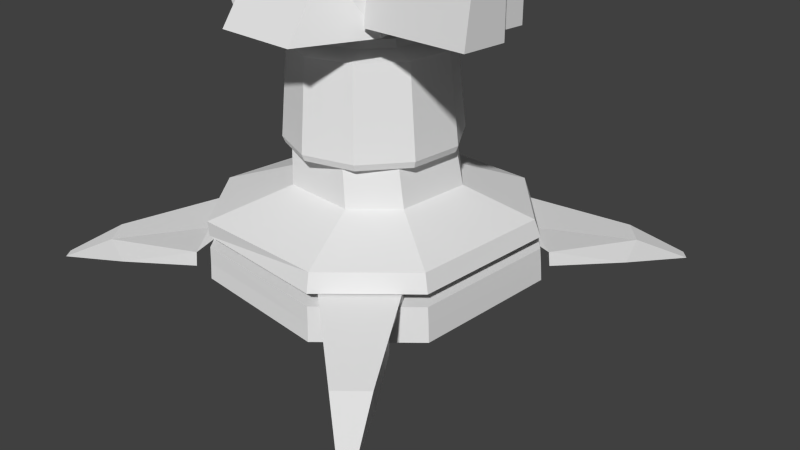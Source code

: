# Source: FlameThrowerTower2.blend  (saved by Blender 2.72.0; exported with 4.5.12 LTS)
import bpy
from mathutils import Matrix  # noqa: F401  (used for matrix-valued properties, if any)

bpy.ops.wm.read_factory_settings(use_empty=True)
scene = bpy.context.scene
scene.name = 'Scene'

# ---- collections
col_collection_1 = bpy.data.collections.new('Collection 1'); scene.collection.children.link(col_collection_1)

# ---- materials (node trees are filled in below, after node groups)
mat_lambert3 = bpy.data.materials.new('lambert3')
mat_lambert3.alpha_threshold = 0.0
mat_lambert3.use_transparent_shadow = False
mat_lambert3.roughness = 0.5
mat_lambert3.line_color = (0.0, 0.0, 0.0, 1.0)

# ---- material node trees

# ---- world
world_world = bpy.data.worlds.new('World'); scene.world = world_world
world_world.color = (0.05088, 0.05088, 0.05088)
world_world.use_sun_shadow = False
world_world.sun_shadow_jitter_overblur = 0.0
world_world.cycles.sampling_method = 'MANUAL'
world_world.cycles.sample_map_resolution = 256

# ---- cameras
cam_camera = bpy.data.cameras.new('Camera')
cam_camera.clip_end = 100.0
cam_camera.lens = 35.0
cam_camera.sensor_width = 32.0
cam_camera.sensor_height = 18.0
cam_camera.ortho_scale = 7.314
cam_camera.dof.focus_distance = 0.0
cam_camera.dof.aperture_fstop = 128.0

# ---- meshes
me_bottom = bpy.data.meshes.new('bottom')
me_bottom.from_pydata([(0.9823, 1.766, 0.8305), (-0.8525, 1.837, 0.6125), (-0.817, 1.766, 0.8305), (1.019, 1.837, 0.6125), (-1.753, 0.9358, 0.6125), (-1.683, 0.8997, 0.8305), (-1.753, -0.9358, 0.6125), (-1.767, -0.9288, 0.8106), (-0.8461, -1.849, 0.8106), (-0.8525, -1.837, 0.6125), (0.9823, -1.766, 0.8305), (1.019, -1.837, 0.6125), (1.848, -0.8997, 0.8305), (1.92, -0.9358, 0.6125), (1.848, 0.8997, 0.8305), (1.92, 0.9358, 0.6172), (0.5916, -0.9183, 1.147), (1.056, -0.4544, 1.147), (-0.3723, -0.9183, 1.147), (-0.8363, -0.4544, 1.147), (-0.8363, 0.5096, 1.147), (-0.3723, 0.9736, 1.147), (0.5916, 0.9736, 1.147), (1.056, 0.5096, 1.147), (0.5359, 0.8898, 1.7), (-0.3709, 0.8898, 1.7), (-0.8073, 0.4534, 1.7), (-0.8073, -0.4534, 1.7), (-0.3709, -0.8898, 1.7), (0.5359, -0.8898, 1.7), (0.9723, -0.4534, 1.7), (0.9723, 0.4534, 1.7), (-0.8631, 1.86, 0.2582), (1.031, 1.86, 0.2582), (1.039, 1.875, 0.03528), (-0.8721, 1.875, 0.03528), (-1.792, 0.9554, 0.03528), (-1.775, 0.9483, 0.2582), (-1.78, -0.9468, 0.2372), (-1.797, -0.9554, 0.03528), (-0.8698, -1.871, 0.03528), (-0.8657, -1.854, 0.2372), (1.031, -1.857, 0.2582), (1.039, -1.875, 0.03528), (1.943, -0.9457, 0.2582), (1.958, -0.9554, 0.03528), (1.958, 0.9554, 0.04012), (1.943, 0.9483, 0.2582), (1.022, 1.844, 0.4614), (-0.8568, 1.844, 0.4614), (-1.761, 0.9393, 0.4614), (-1.761, -0.9393, 0.4614), (-0.8568, -1.844, 0.4614), (1.022, -1.844, 0.4614), (1.926, -0.9393, 0.4614), (1.926, 0.9393, 0.4614), (-0.6633, 1.464, 0.4614), (0.8282, 1.464, 0.4614), (-1.381, 0.7457, 0.4614), (-1.381, -0.7457, 0.4614), (-0.6633, -1.464, 0.4614), (0.8282, -1.464, 0.4614), (1.546, -0.7457, 0.4614), (1.546, 0.7457, 0.4614), (-0.6633, 1.464, 0.6754), (0.8282, 1.464, 0.6754), (-1.381, 0.7457, 0.6754), (-1.381, -0.7457, 0.6754), (-0.6633, -1.464, 0.6754), (0.8282, -1.464, 0.6754), (1.546, -0.7457, 0.6754), (1.546, 0.7457, 0.6754), (1.687, 1.075, 0.6107), (1.329, 0.7165, 0.4501), (1.268, 0.6555, 0.6484), (1.652, 1.04, 0.4628), (2.457, 2.187, 0.3195), (1.757, 1.346, 0.1937), (2.388, 2.118, 0.0), (1.771, 1.359, 0.0), (1.047, 1.714, 0.6107), (0.628, 1.295, 0.6484), (2.16, 2.484, 0.3195), (2.737, 2.875, 0.0), (2.847, 2.764, 0.0), (0.6889, 1.356, 0.4501), (1.012, 1.68, 0.4628), (1.318, 1.784, 0.1937), (2.091, 2.416, 0.0), (1.332, 1.798, 0.0), (-1.687, 1.075, 0.6107), (-1.329, 0.7165, 0.4501), (-1.268, 0.6555, 0.6484), (-1.652, 1.04, 0.4628), (-2.457, 2.187, 0.3195), (-1.757, 1.346, 0.1937), (-2.388, 2.118, 0.0), (-1.771, 1.359, 0.0), (-1.047, 1.714, 0.6107), (-0.628, 1.295, 0.6484), (-2.16, 2.484, 0.3195), (-2.737, 2.875, 0.0), (-2.847, 2.764, 0.0), (-0.6889, 1.356, 0.4501), (-1.012, 1.68, 0.4628), (-1.318, 1.784, 0.1937), (-2.091, 2.416, 0.0), (-1.332, 1.798, 0.0), (1.687, -1.075, 0.6107), (1.329, -0.7165, 0.4501), (1.268, -0.6555, 0.6484), (1.652, -1.04, 0.4628), (2.457, -2.187, 0.3195), (1.757, -1.346, 0.1937), (2.388, -2.118, 0.0), (1.771, -1.359, 0.0), (1.047, -1.714, 0.6107), (0.628, -1.295, 0.6484), (2.16, -2.484, 0.3195), (2.737, -2.875, 0.0), (2.847, -2.764, 0.0), (0.6889, -1.356, 0.4501), (1.012, -1.68, 0.4628), (1.318, -1.784, 0.1937), (2.091, -2.416, 0.0), (1.332, -1.798, 0.0), (-1.687, -1.075, 0.6107), (-1.329, -0.7165, 0.4501), (-1.268, -0.6555, 0.6484), (-1.652, -1.04, 0.4628), (-2.457, -2.187, 0.3195), (-1.757, -1.346, 0.1937), (-2.388, -2.118, 0.0), (-1.771, -1.359, 0.0), (-1.047, -1.714, 0.6107), (-0.628, -1.295, 0.6484), (-2.16, -2.484, 0.3195), (-2.737, -2.875, 0.0), (-2.847, -2.764, 0.0), (-0.6889, -1.356, 0.4501), (-1.012, -1.68, 0.4628), (-1.318, -1.784, 0.1937), (-2.091, -2.416, 0.0), (-1.332, -1.798, 0.0), (1.018, 0.3037, 2.798), (1.127, 0.3391, 1.704), (0.6611, 0.795, 2.798), (0.7285, 0.8878, 1.704), (-0.4941, 0.795, 2.798), (0.08348, 1.097, 1.704), (-0.5615, 0.8878, 1.704), (0.08348, 0.9826, 2.798), (-0.9601, 0.3391, 1.704), (-0.8511, 0.3037, 2.798), (-0.4941, -0.795, 2.798), (-0.9601, -0.3391, 1.704), (-0.5615, -0.8878, 1.704), (-0.8511, -0.3037, 2.798), (0.08348, -1.097, 1.704), (0.08348, -0.9826, 2.798), (0.6611, -0.795, 2.798), (0.7285, -0.8878, 1.704), (1.127, -0.3391, 1.704), (1.018, -0.3037, 2.798), (0.71, 0.8623, 1.623), (1.097, 0.3294, 1.623), (0.08348, 1.066, 1.623), (-0.543, 0.8623, 1.623), (-0.9302, 0.3294, 1.623), (-0.9302, -0.3294, 1.623), (-0.543, -0.8623, 1.623), (0.08348, -1.066, 1.623), (0.71, -0.8623, 1.623), (1.097, -0.3294, 1.623), (0.4378, -0.4876, 1.704), (0.08348, -0.6027, 1.704), (0.6567, -0.1862, 1.704), (0.6567, 0.1862, 1.704), (0.4378, 0.4876, 1.704), (0.08348, 0.6027, 1.704), (-0.2708, 0.4876, 1.704), (-0.4897, 0.1862, 1.704), (-0.4897, -0.1862, 1.704), (-0.2708, -0.4876, 1.704), (0.08349, -0.5297, 2.883), (0.3948, -0.4285, 2.883), (-0.2278, -0.4285, 2.883), (-0.4203, -0.1637, 2.883), (-0.4203, 0.1637, 2.883), (-0.2278, 0.4285, 2.883), (0.08349, 0.5297, 2.883), (0.3948, 0.4285, 2.883), (0.5872, 0.1637, 2.883), (0.5872, -0.1637, 2.883), (0.7305, 0.2107, 2.754), (0.4519, 0.5085, 2.956), (0.6802, 0.1942, 2.956), (0.4828, 0.5516, 2.754), (0.08208, 0.6818, 2.754), (-0.287, 0.5085, 2.956), (0.08243, 0.6285, 2.956), (-0.3187, 0.5516, 2.754), (-0.5153, 0.1942, 2.956), (-0.5663, 0.2107, 2.754), (-0.5663, -0.2107, 2.754), (-0.287, -0.5085, 2.956), (-0.5153, -0.1942, 2.956), (-0.3187, -0.5516, 2.754), (0.08208, -0.6818, 2.754), (0.08243, -0.6285, 2.956), (0.4519, -0.5085, 2.956), (0.4828, -0.5516, 2.754), (0.6802, -0.1942, 2.956), (0.7305, -0.2107, 2.754), (0.0825, -0.3388, 2.974), (0.2816, -0.2741, 2.974), (-0.1166, -0.2741, 2.974), (-0.2397, -0.1047, 2.974), (-0.2397, 0.1047, 2.974), (-0.1166, 0.2741, 2.974), (0.0825, 0.3388, 2.974), (0.2816, 0.2741, 2.974), (0.4047, 0.1047, 2.974), (0.4047, -0.1047, 2.974), (0.2816, 0.2741, 3.096), (0.4047, 0.1047, 3.096), (0.0825, 0.3388, 3.096), (-0.1166, 0.2741, 3.096), (-0.2397, 0.1047, 3.096), (-0.2397, -0.1047, 3.096), (-0.1166, -0.2741, 3.096), (0.0825, -0.3388, 3.096), (0.2816, -0.2741, 3.096), (0.4047, -0.1047, 3.096)], [], [(0, 1, 2), (1, 0, 3), (2, 4, 5), (4, 2, 1), (5, 6, 7), (6, 5, 4), (8, 7, 6), (8, 6, 9), (10, 8, 9), (10, 9, 11), (12, 10, 11), (11, 13, 12), (13, 14, 12), (14, 13, 15), (3, 0, 14), (3, 14, 15), (10, 12, 16), (16, 12, 17), (8, 10, 18), (18, 10, 16), (7, 18, 19), (18, 7, 8), (5, 19, 20), (19, 5, 7), (20, 2, 5), (2, 20, 21), (0, 21, 22), (21, 0, 2), (14, 0, 23), (23, 0, 22), (14, 17, 12), (14, 23, 17), (24, 21, 25), (21, 24, 22), (25, 21, 26), (26, 21, 20), (26, 19, 27), (19, 26, 20), (27, 19, 28), (28, 19, 18), (28, 18, 29), (29, 18, 16), (29, 16, 30), (30, 16, 17), (30, 17, 31), (31, 17, 23), (31, 23, 24), (24, 23, 22), (32, 33, 34), (32, 34, 35), (32, 36, 37), (36, 32, 35), (38, 37, 36), (38, 36, 39), (38, 40, 41), (40, 38, 39), (42, 41, 40), (42, 40, 43), (44, 42, 43), (44, 43, 45), (45, 46, 44), (47, 44, 46), (47, 34, 33), (34, 47, 46), (48, 32, 49), (32, 48, 33), (49, 37, 50), (37, 49, 32), (50, 38, 51), (38, 50, 37), (51, 41, 52), (41, 51, 38), (52, 42, 53), (42, 52, 41), (54, 42, 44), (42, 54, 53), (55, 44, 47), (44, 55, 54), (48, 47, 33), (47, 48, 55), (48, 49, 56), (48, 56, 57), (56, 50, 58), (50, 56, 49), (58, 51, 59), (51, 58, 50), (60, 51, 52), (51, 60, 59), (53, 60, 52), (60, 53, 61), (53, 54, 62), (53, 62, 61), (63, 54, 55), (54, 63, 62), (57, 63, 55), (55, 48, 57), (64, 65, 57), (64, 57, 56), (66, 64, 56), (66, 56, 58), (67, 66, 58), (67, 58, 59), (68, 67, 59), (68, 59, 60), (69, 68, 60), (69, 60, 61), (70, 69, 61), (70, 61, 62), (71, 70, 62), (71, 62, 63), (65, 71, 63), (65, 63, 57), (72, 73, 74), (73, 72, 75), (76, 72, 77), (77, 72, 75), (77, 78, 76), (78, 77, 79), (80, 74, 81), (74, 80, 72), (72, 82, 80), (82, 72, 76), (76, 83, 82), (83, 76, 84), (80, 81, 85), (80, 85, 86), (80, 87, 86), (87, 80, 82), (87, 82, 88), (87, 88, 89), (84, 76, 78), (88, 82, 83), (90, 91, 92), (91, 90, 93), (90, 94, 95), (90, 95, 93), (95, 96, 97), (96, 95, 94), (92, 98, 90), (98, 92, 99), (90, 100, 94), (100, 90, 98), (94, 101, 102), (101, 94, 100), (98, 99, 103), (98, 103, 104), (105, 98, 104), (98, 105, 100), (105, 106, 100), (106, 105, 107), (102, 96, 94), (106, 101, 100), (108, 109, 110), (109, 108, 111), (108, 112, 113), (108, 113, 111), (113, 114, 115), (114, 113, 112), (116, 110, 117), (110, 116, 108), (112, 116, 118), (116, 112, 108), (119, 112, 118), (112, 119, 120), (116, 117, 121), (116, 121, 122), (123, 116, 122), (116, 123, 118), (123, 124, 118), (124, 123, 125), (120, 114, 112), (124, 119, 118), (126, 127, 128), (127, 126, 129), (130, 126, 131), (131, 126, 129), (131, 132, 130), (132, 131, 133), (128, 134, 126), (134, 128, 135), (136, 134, 130), (134, 126, 130), (137, 130, 138), (130, 137, 136), (134, 135, 139), (134, 139, 140), (134, 141, 140), (141, 134, 136), (141, 136, 142), (141, 142, 143), (138, 130, 132), (142, 136, 137), (144, 145, 146), (146, 145, 147), (148, 149, 150), (149, 148, 151), (152, 153, 148), (148, 150, 152), (154, 155, 156), (155, 154, 157), (158, 159, 154), (154, 156, 158), (160, 158, 161), (158, 160, 159), (162, 163, 160), (160, 161, 162), (144, 163, 145), (163, 162, 145), (157, 152, 155), (152, 157, 153), (149, 151, 146), (146, 147, 149), (145, 164, 147), (164, 145, 165), (149, 147, 164), (149, 164, 166), (149, 167, 150), (167, 149, 166), (152, 150, 167), (152, 167, 168), (155, 152, 168), (155, 168, 169), (155, 170, 156), (170, 155, 169), (158, 156, 170), (158, 170, 171), (158, 172, 161), (172, 158, 171), (162, 161, 172), (162, 172, 173), (162, 165, 145), (165, 162, 173), (171, 174, 172), (174, 171, 175), (176, 172, 174), (172, 176, 173), (173, 176, 165), (176, 177, 165), (164, 165, 177), (164, 177, 178), (166, 178, 179), (178, 166, 164), (179, 180, 167), (179, 167, 166), (167, 181, 168), (181, 167, 180), (182, 168, 181), (168, 182, 169), (183, 170, 182), (182, 170, 169), (170, 175, 171), (175, 170, 183), (184, 160, 185), (160, 184, 159), (186, 159, 184), (159, 186, 154), (154, 187, 157), (187, 154, 186), (153, 187, 188), (187, 153, 157), (189, 148, 188), (188, 148, 153), (151, 148, 189), (151, 189, 190), (146, 151, 190), (146, 190, 191), (192, 146, 191), (146, 192, 144), (144, 193, 163), (193, 144, 192), (160, 163, 193), (160, 193, 185), (194, 195, 196), (195, 194, 197), (198, 199, 200), (199, 198, 201), (202, 199, 203), (199, 201, 203), (204, 205, 206), (205, 204, 207), (207, 208, 205), (209, 205, 208), (208, 210, 209), (210, 208, 211), (212, 210, 213), (210, 211, 213), (213, 194, 212), (196, 212, 194), (203, 206, 202), (206, 203, 204), (197, 198, 195), (200, 195, 198), (214, 210, 215), (210, 214, 209), (216, 209, 214), (209, 216, 205), (205, 217, 206), (217, 205, 216), (202, 217, 218), (217, 202, 206), (219, 199, 218), (218, 199, 202), (200, 199, 219), (200, 219, 220), (195, 200, 220), (195, 220, 221), (196, 221, 222), (221, 196, 195), (196, 223, 212), (223, 196, 222), (212, 215, 210), (215, 212, 223), (224, 225, 222), (224, 222, 221), (226, 224, 221), (226, 221, 220), (227, 226, 220), (227, 220, 219), (228, 227, 219), (228, 219, 218), (229, 228, 218), (229, 218, 217), (230, 229, 217), (230, 217, 216), (231, 230, 216), (231, 216, 214), (232, 231, 214), (232, 214, 215), (233, 232, 215), (233, 215, 223), (225, 233, 223), (225, 223, 222)])
_uv = me_bottom.uv_layers.new(name='UVMap')
_uv.uv.foreach_set('vector', [0.3555, 0.9749, 0.2171, 0.9909, 0.226, 0.9749, 0.2171, 0.9909, 0.3555, 0.9749, 0.3614, 0.9909, 0.226, 0.9749, 0.1438, 0.9202, 0.1624, 0.9123, 0.1438, 0.9202, 0.226, 0.9749, 0.2171, 0.9909, 0.1624, 0.9123, 0.1438, 0.7758, 0.1624, 0.7842, 0.1438, 0.7758, 0.1624, 0.9123, 0.1438, 0.9202, 0.2291, 0.7224, 0.1624, 0.7842, 0.1438, 0.7758, 0.2291, 0.7224, 0.1438, 0.7758, 0.2196, 0.7033, 0.3568, 0.7224, 0.2291, 0.7224, 0.2196, 0.7033, 0.3568, 0.7224, 0.2196, 0.7033, 0.3638, 0.7033, 0.4215, 0.7823, 0.3568, 0.7224, 0.3638, 0.7033, 0.3638, 0.7033, 0.4372, 0.7758, 0.4215, 0.7823, 0.4372, 0.7758, 0.4215, 0.9134, 0.4215, 0.7823, 0.4215, 0.9134, 0.4372, 0.7758, 0.4372, 0.9202, 0.3614, 0.9909, 0.3555, 0.9749, 0.4215, 0.9134, 0.3614, 0.9909, 0.4215, 0.9134, 0.4372, 0.9202, 0.3568, 0.7224, 0.4215, 0.7823, 0.327, 0.7842, 0.327, 0.7842, 0.4215, 0.7823, 0.3599, 0.8161, 0.2291, 0.7224, 0.3568, 0.7224, 0.26, 0.7842, 0.26, 0.7842, 0.3568, 0.7224, 0.327, 0.7842, 0.1624, 0.7842, 0.26, 0.7842, 0.2249, 0.8161, 0.26, 0.7842, 0.1624, 0.7842, 0.2291, 0.7224, 0.1624, 0.9123, 0.2249, 0.8161, 0.2256, 0.8814, 0.2249, 0.8161, 0.1624, 0.9123, 0.1624, 0.7842, 0.2256, 0.8814, 0.226, 0.9749, 0.1624, 0.9123, 0.226, 0.9749, 0.2256, 0.8814, 0.2575, 0.9134, 0.3555, 0.9749, 0.2575, 0.9134, 0.3269, 0.9134, 0.2575, 0.9134, 0.3555, 0.9749, 0.226, 0.9749, 0.4215, 0.9134, 0.3555, 0.9749, 0.3599, 0.8818, 0.3599, 0.8818, 0.3555, 0.9749, 0.3269, 0.9134, 0.4215, 0.9134, 0.3599, 0.8161, 0.4215, 0.7823, 0.4215, 0.9134, 0.3599, 0.8818, 0.3599, 0.8161, 0.2765, 0.1249, 0.1532, 0.2125, 0.1532, 0.1249, 0.1532, 0.2125, 0.2765, 0.1249, 0.2765, 0.2125, 0.1532, 0.1249, 0.1532, 0.2125, 0.2765, 0.1249, 0.2765, 0.1249, 0.1532, 0.2125, 0.2765, 0.2125, 0.2765, 0.1249, 0.1532, 0.2125, 0.1532, 0.1249, 0.1532, 0.2125, 0.2765, 0.1249, 0.2765, 0.2125, 0.1532, 0.1249, 0.1532, 0.2125, 0.2765, 0.1249, 0.2765, 0.1249, 0.1532, 0.2125, 0.2765, 0.2125, 0.2765, 0.1249, 0.2765, 0.2125, 0.1532, 0.1249, 0.1532, 0.1249, 0.2765, 0.2125, 0.1532, 0.2125, 0.1532, 0.1249, 0.1532, 0.2125, 0.2765, 0.1249, 0.2765, 0.1249, 0.1532, 0.2125, 0.2765, 0.2125, 0.2765, 0.1249, 0.2765, 0.2125, 0.1532, 0.1249, 0.1532, 0.1249, 0.2765, 0.2125, 0.1532, 0.2125, 0.1532, 0.1249, 0.1532, 0.2125, 0.2765, 0.1249, 0.2765, 0.1249, 0.1532, 0.2125, 0.2765, 0.2125, 0.1091, 0.1346, 0.3104, 0.1346, 0.3104, 0.1538, 0.1091, 0.1346, 0.3104, 0.1538, 0.1091, 0.1538, 0.007195, 0.1346, 0.1091, 0.1538, 0.1091, 0.1346, 0.1091, 0.1538, 0.007195, 0.1346, 0.007195, 0.1538, 0.1091, 0.1346, 0.3104, 0.1346, 0.3104, 0.1538, 0.1091, 0.1346, 0.3104, 0.1538, 0.1091, 0.1538, 0.1091, 0.1346, 0.007195, 0.1538, 0.007195, 0.1346, 0.007195, 0.1538, 0.1091, 0.1346, 0.1091, 0.1538, 0.1091, 0.1346, 0.3104, 0.1346, 0.3104, 0.1538, 0.1091, 0.1346, 0.3104, 0.1538, 0.1091, 0.1538, 0.007195, 0.1346, 0.1091, 0.1346, 0.1091, 0.1538, 0.007195, 0.1346, 0.1091, 0.1538, 0.007195, 0.1538, 0.3104, 0.1538, 0.1091, 0.1538, 0.3104, 0.1346, 0.1091, 0.1346, 0.3104, 0.1346, 0.1091, 0.1538, 0.1091, 0.1346, 0.007195, 0.1538, 0.007195, 0.1346, 0.007195, 0.1538, 0.1091, 0.1346, 0.1091, 0.1538, 0.3104, 0.117, 0.1091, 0.1346, 0.1091, 0.117, 0.1091, 0.1346, 0.3104, 0.117, 0.3104, 0.1346, 0.007195, 0.117, 0.1091, 0.1346, 0.1091, 0.117, 0.1091, 0.1346, 0.007195, 0.117, 0.007195, 0.1346, 0.3104, 0.117, 0.1091, 0.1346, 0.1091, 0.117, 0.1091, 0.1346, 0.3104, 0.117, 0.3104, 0.1346, 0.1091, 0.117, 0.007195, 0.1346, 0.007195, 0.117, 0.007195, 0.1346, 0.1091, 0.117, 0.1091, 0.1346, 0.3104, 0.117, 0.1091, 0.1346, 0.1091, 0.117, 0.1091, 0.1346, 0.3104, 0.117, 0.3104, 0.1346, 0.007195, 0.117, 0.1091, 0.1346, 0.007195, 0.1346, 0.1091, 0.1346, 0.007195, 0.117, 0.1091, 0.117, 0.1091, 0.117, 0.3104, 0.1346, 0.1091, 0.1346, 0.3104, 0.1346, 0.1091, 0.117, 0.3104, 0.117, 0.007195, 0.117, 0.1091, 0.1346, 0.007195, 0.1346, 0.1091, 0.1346, 0.007195, 0.117, 0.1091, 0.117, 0.3565, 0.9719, 0.2269, 0.9719, 0.2378, 0.9439, 0.3565, 0.9719, 0.2378, 0.9439, 0.3455, 0.9439, 0.2378, 0.9439, 0.1645, 0.9109, 0.1931, 0.9002, 0.1645, 0.9109, 0.2378, 0.9439, 0.2269, 0.9719, 0.1931, 0.9002, 0.1645, 0.7841, 0.1931, 0.7948, 0.1645, 0.7841, 0.1931, 0.9002, 0.1645, 0.9109, 0.2378, 0.7511, 0.1645, 0.7841, 0.2269, 0.7231, 0.1645, 0.7841, 0.2378, 0.7511, 0.1931, 0.7948, 0.3565, 0.7231, 0.2378, 0.7511, 0.2269, 0.7231, 0.2378, 0.7511, 0.3565, 0.7231, 0.3455, 0.7511, 0.3565, 0.7231, 0.4189, 0.7841, 0.3902, 0.7948, 0.3565, 0.7231, 0.3902, 0.7948, 0.3455, 0.7511, 0.3902, 0.9002, 0.4189, 0.7841, 0.4189, 0.9109, 0.4189, 0.7841, 0.3902, 0.9002, 0.3902, 0.7948, 0.3455, 0.9439, 0.3902, 0.9002, 0.4189, 0.9109, 0.4189, 0.9109, 0.3565, 0.9719, 0.3455, 0.9439, 0.2418, 0.9304, 0.3415, 0.9304, 0.3455, 0.9439, 0.2418, 0.9304, 0.3455, 0.9439, 0.2378, 0.9439, 0.2069, 0.8963, 0.2418, 0.9304, 0.2378, 0.9439, 0.2069, 0.8963, 0.2378, 0.9439, 0.1931, 0.9002, 0.2069, 0.7988, 0.2069, 0.8963, 0.1931, 0.9002, 0.2069, 0.7988, 0.1931, 0.9002, 0.1931, 0.7948, 0.2418, 0.7646, 0.2069, 0.7988, 0.1931, 0.7948, 0.2418, 0.7646, 0.1931, 0.7948, 0.2378, 0.7511, 0.3415, 0.7646, 0.2418, 0.7646, 0.2378, 0.7511, 0.3415, 0.7646, 0.2378, 0.7511, 0.3455, 0.7511, 0.3764, 0.7988, 0.3415, 0.7646, 0.3455, 0.7511, 0.3764, 0.7988, 0.3455, 0.7511, 0.3902, 0.7948, 0.3764, 0.8963, 0.3764, 0.7988, 0.3902, 0.7948, 0.3764, 0.8963, 0.3902, 0.7948, 0.3902, 0.9002, 0.3415, 0.9304, 0.3764, 0.8963, 0.3902, 0.9002, 0.3415, 0.9304, 0.3902, 0.9002, 0.3455, 0.9439, 0.413, 0.4054, 0.4281, 0.4453, 0.413, 0.4489, 0.4281, 0.4453, 0.413, 0.4054, 0.4281, 0.4046, 0.3925, 0.2946, 0.413, 0.4054, 0.4395, 0.3717, 0.4395, 0.3717, 0.413, 0.4054, 0.4281, 0.4046, 0.4395, 0.3717, 0.4185, 0.2892, 0.3925, 0.2946, 0.4185, 0.2892, 0.4395, 0.3717, 0.4535, 0.3633, 0.3335, 0.4053, 0.413, 0.4489, 0.3335, 0.4488, 0.413, 0.4489, 0.3335, 0.4053, 0.413, 0.4054, 0.413, 0.4054, 0.3539, 0.2946, 0.3335, 0.4053, 0.3539, 0.2946, 0.413, 0.4054, 0.3925, 0.2946, 0.3925, 0.2946, 0.3666, 0.2321, 0.3539, 0.2946, 0.3666, 0.2321, 0.3925, 0.2946, 0.381, 0.2321, 0.3335, 0.4053, 0.3335, 0.4488, 0.3212, 0.4452, 0.3335, 0.4053, 0.3212, 0.4452, 0.3212, 0.4055, 0.3335, 0.4053, 0.309, 0.3724, 0.3212, 0.4055, 0.309, 0.3724, 0.3335, 0.4053, 0.3539, 0.2946, 0.309, 0.3724, 0.3539, 0.2946, 0.3307, 0.2892, 0.309, 0.3724, 0.3307, 0.2892, 0.2949, 0.3638, 0.381, 0.2321, 0.3925, 0.2946, 0.4185, 0.2892, 0.3307, 0.2892, 0.3539, 0.2946, 0.3666, 0.2321, 0.413, 0.4054, 0.4281, 0.4453, 0.413, 0.4489, 0.4281, 0.4453, 0.413, 0.4054, 0.4281, 0.4046, 0.413, 0.4054, 0.3925, 0.2946, 0.4395, 0.3717, 0.413, 0.4054, 0.4395, 0.3717, 0.4281, 0.4046, 0.4395, 0.3717, 0.4185, 0.2892, 0.4535, 0.3633, 0.4185, 0.2892, 0.4395, 0.3717, 0.3925, 0.2946, 0.413, 0.4489, 0.3335, 0.4053, 0.413, 0.4054, 0.3335, 0.4053, 0.413, 0.4489, 0.3335, 0.4488, 0.413, 0.4054, 0.3539, 0.2946, 0.3925, 0.2946, 0.3539, 0.2946, 0.413, 0.4054, 0.3335, 0.4053, 0.3925, 0.2946, 0.3666, 0.2321, 0.381, 0.2321, 0.3666, 0.2321, 0.3925, 0.2946, 0.3539, 0.2946, 0.3335, 0.4053, 0.3335, 0.4488, 0.3212, 0.4452, 0.3335, 0.4053, 0.3212, 0.4452, 0.3212, 0.4055, 0.309, 0.3724, 0.3335, 0.4053, 0.3212, 0.4055, 0.3335, 0.4053, 0.309, 0.3724, 0.3539, 0.2946, 0.309, 0.3724, 0.3307, 0.2892, 0.3539, 0.2946, 0.3307, 0.2892, 0.309, 0.3724, 0.2949, 0.3638, 0.381, 0.2321, 0.4185, 0.2892, 0.3925, 0.2946, 0.3307, 0.2892, 0.3666, 0.2321, 0.3539, 0.2946, 0.413, 0.4054, 0.4281, 0.4453, 0.413, 0.4489, 0.4281, 0.4453, 0.413, 0.4054, 0.4281, 0.4046, 0.413, 0.4054, 0.3925, 0.2946, 0.4395, 0.3717, 0.413, 0.4054, 0.4395, 0.3717, 0.4281, 0.4046, 0.4395, 0.3717, 0.4185, 0.2892, 0.4535, 0.3633, 0.4185, 0.2892, 0.4395, 0.3717, 0.3925, 0.2946, 0.3335, 0.4053, 0.413, 0.4489, 0.3335, 0.4488, 0.413, 0.4489, 0.3335, 0.4053, 0.413, 0.4054, 0.3925, 0.2946, 0.3335, 0.4053, 0.3539, 0.2946, 0.3335, 0.4053, 0.3925, 0.2946, 0.413, 0.4054, 0.3666, 0.2321, 0.3925, 0.2946, 0.3539, 0.2946, 0.3925, 0.2946, 0.3666, 0.2321, 0.381, 0.2321, 0.3335, 0.4053, 0.3335, 0.4488, 0.3212, 0.4452, 0.3335, 0.4053, 0.3212, 0.4452, 0.3212, 0.4055, 0.309, 0.3724, 0.3335, 0.4053, 0.3212, 0.4055, 0.3335, 0.4053, 0.309, 0.3724, 0.3539, 0.2946, 0.309, 0.3724, 0.3307, 0.2892, 0.3539, 0.2946, 0.3307, 0.2892, 0.309, 0.3724, 0.2949, 0.3638, 0.381, 0.2321, 0.4185, 0.2892, 0.3925, 0.2946, 0.3307, 0.2892, 0.3666, 0.2321, 0.3539, 0.2946, 0.413, 0.4054, 0.4281, 0.4453, 0.413, 0.4489, 0.4281, 0.4453, 0.413, 0.4054, 0.4281, 0.4046, 0.3925, 0.2946, 0.413, 0.4054, 0.4395, 0.3717, 0.4395, 0.3717, 0.413, 0.4054, 0.4281, 0.4046, 0.4395, 0.3717, 0.4185, 0.2892, 0.3925, 0.2946, 0.4185, 0.2892, 0.4395, 0.3717, 0.4535, 0.3633, 0.413, 0.4489, 0.3335, 0.4053, 0.413, 0.4054, 0.3335, 0.4053, 0.413, 0.4489, 0.3335, 0.4488, 0.3539, 0.2946, 0.3335, 0.4053, 0.3925, 0.2946, 0.3335, 0.4053, 0.413, 0.4054, 0.3925, 0.2946, 0.3666, 0.2321, 0.3925, 0.2946, 0.381, 0.2321, 0.3925, 0.2946, 0.3666, 0.2321, 0.3539, 0.2946, 0.3335, 0.4053, 0.3335, 0.4488, 0.3212, 0.4452, 0.3335, 0.4053, 0.3212, 0.4452, 0.3212, 0.4055, 0.3335, 0.4053, 0.309, 0.3724, 0.3212, 0.4055, 0.309, 0.3724, 0.3335, 0.4053, 0.3539, 0.2946, 0.309, 0.3724, 0.3539, 0.2946, 0.3307, 0.2892, 0.309, 0.3724, 0.3307, 0.2892, 0.2949, 0.3638, 0.381, 0.2321, 0.3925, 0.2946, 0.4185, 0.2892, 0.3307, 0.2892, 0.3539, 0.2946, 0.3666, 0.2321, 0.9042, 0.9756, 0.9042, 0.8914, 0.9508, 0.9756, 0.9508, 0.9756, 0.9042, 0.8914, 0.9508, 0.8914, 0.5756, 0.9756, 0.5293, 0.8914, 0.5756, 0.8914, 0.5293, 0.8914, 0.5756, 0.9756, 0.5293, 0.9756, 0.6227, 0.8914, 0.6227, 0.9756, 0.5756, 0.9756, 0.5756, 0.9756, 0.5756, 0.8914, 0.6227, 0.8914, 0.7165, 0.9756, 0.6695, 0.8914, 0.7165, 0.8914, 0.6695, 0.8914, 0.7165, 0.9756, 0.6695, 0.9756, 0.7632, 0.8914, 0.7632, 0.9756, 0.7165, 0.9756, 0.7165, 0.9756, 0.7165, 0.8914, 0.7632, 0.8914, 0.8102, 0.9756, 0.7632, 0.8914, 0.8102, 0.8914, 0.7632, 0.8914, 0.8102, 0.9756, 0.7632, 0.9756, 0.8571, 0.8914, 0.8571, 0.9756, 0.8102, 0.9756, 0.8102, 0.9756, 0.8102, 0.8914, 0.8571, 0.8914, 0.9042, 0.9756, 0.8571, 0.9756, 0.9042, 0.8914, 0.8571, 0.9756, 0.8571, 0.8914, 0.9042, 0.8914, 0.6695, 0.9756, 0.6227, 0.8914, 0.6695, 0.8914, 0.6227, 0.8914, 0.6695, 0.9756, 0.6227, 0.9756, 0.9977, 0.8914, 0.9977, 0.9756, 0.9508, 0.9756, 0.9508, 0.9756, 0.9508, 0.8914, 0.9977, 0.8914, 0.9042, 0.8914, 0.9508, 0.8837, 0.9508, 0.8914, 0.9508, 0.8837, 0.9042, 0.8914, 0.9042, 0.8837, 0.9977, 0.8914, 0.9508, 0.8914, 0.9508, 0.8837, 0.9977, 0.8914, 0.9508, 0.8837, 0.9977, 0.8837, 0.5293, 0.8914, 0.5756, 0.8837, 0.5756, 0.8914, 0.5756, 0.8837, 0.5293, 0.8914, 0.5293, 0.8837, 0.6227, 0.8914, 0.5756, 0.8914, 0.5756, 0.8837, 0.6227, 0.8914, 0.5756, 0.8837, 0.6227, 0.8837, 0.6695, 0.8914, 0.6227, 0.8914, 0.6227, 0.8837, 0.6695, 0.8914, 0.6227, 0.8837, 0.6695, 0.8837, 0.6695, 0.8914, 0.7165, 0.8837, 0.7165, 0.8914, 0.7165, 0.8837, 0.6695, 0.8914, 0.6695, 0.8837, 0.7632, 0.8914, 0.7165, 0.8914, 0.7165, 0.8837, 0.7632, 0.8914, 0.7165, 0.8837, 0.7632, 0.8837, 0.7632, 0.8914, 0.8102, 0.8837, 0.8102, 0.8914, 0.8102, 0.8837, 0.7632, 0.8914, 0.7632, 0.8837, 0.8571, 0.8914, 0.8102, 0.8914, 0.8102, 0.8837, 0.8571, 0.8914, 0.8102, 0.8837, 0.8571, 0.8837, 0.8571, 0.8914, 0.9042, 0.8837, 0.9042, 0.8914, 0.9042, 0.8837, 0.8571, 0.8914, 0.8571, 0.8837, 0.7632, 0.8837, 0.8102, 0.8914, 0.8102, 0.8837, 0.8102, 0.8914, 0.7632, 0.8837, 0.7632, 0.8914, 0.8571, 0.8914, 0.8102, 0.8837, 0.8102, 0.8914, 0.8102, 0.8837, 0.8571, 0.8914, 0.8571, 0.8837, 0.8571, 0.8837, 0.8571, 0.8914, 0.9042, 0.8837, 0.8571, 0.8914, 0.9042, 0.8914, 0.9042, 0.8837, 0.9508, 0.8837, 0.9042, 0.8837, 0.9042, 0.8914, 0.9508, 0.8837, 0.9042, 0.8914, 0.9508, 0.8914, 0.9977, 0.8837, 0.9508, 0.8914, 0.9977, 0.8914, 0.9508, 0.8914, 0.9977, 0.8837, 0.9508, 0.8837, 0.5293, 0.8914, 0.5756, 0.8914, 0.5756, 0.8837, 0.5293, 0.8914, 0.5756, 0.8837, 0.5293, 0.8837, 0.5756, 0.8837, 0.6227, 0.8914, 0.6227, 0.8837, 0.6227, 0.8914, 0.5756, 0.8837, 0.5756, 0.8914, 0.6695, 0.8914, 0.6227, 0.8837, 0.6227, 0.8914, 0.6227, 0.8837, 0.6695, 0.8914, 0.6695, 0.8837, 0.7165, 0.8914, 0.7165, 0.8837, 0.6695, 0.8914, 0.6695, 0.8914, 0.7165, 0.8837, 0.6695, 0.8837, 0.7165, 0.8837, 0.7632, 0.8914, 0.7632, 0.8837, 0.7632, 0.8914, 0.7165, 0.8837, 0.7165, 0.8914, 0.8617, 0.691, 0.9299, 0.6596, 0.8985, 0.7029, 0.9299, 0.6596, 0.8617, 0.691, 0.8617, 0.6375, 0.825, 0.7029, 0.8617, 0.6375, 0.8617, 0.691, 0.8617, 0.6375, 0.825, 0.7029, 0.7935, 0.6596, 0.7935, 0.6596, 0.8022, 0.7342, 0.7514, 0.7177, 0.8022, 0.7342, 0.7935, 0.6596, 0.825, 0.7029, 0.7514, 0.7894, 0.8022, 0.7342, 0.8022, 0.7729, 0.8022, 0.7342, 0.7514, 0.7894, 0.7514, 0.7177, 0.825, 0.8041, 0.7935, 0.8474, 0.8022, 0.7729, 0.8022, 0.7729, 0.7935, 0.8474, 0.7514, 0.7894, 0.8617, 0.8696, 0.7935, 0.8474, 0.825, 0.8041, 0.8617, 0.8696, 0.825, 0.8041, 0.8617, 0.8161, 0.9299, 0.8474, 0.8617, 0.8696, 0.8617, 0.8161, 0.9299, 0.8474, 0.8617, 0.8161, 0.8985, 0.8041, 0.9212, 0.7729, 0.9299, 0.8474, 0.8985, 0.8041, 0.9299, 0.8474, 0.9212, 0.7729, 0.9721, 0.7894, 0.9721, 0.7894, 0.9212, 0.7342, 0.9721, 0.7177, 0.9212, 0.7342, 0.9721, 0.7894, 0.9212, 0.7729, 0.9299, 0.6596, 0.9721, 0.7177, 0.9212, 0.7342, 0.9299, 0.6596, 0.9212, 0.7342, 0.8985, 0.7029, 0.7277, 0.843, 0.6835, 0.8542, 0.714, 0.8327, 0.6835, 0.8542, 0.7277, 0.843, 0.6881, 0.8701, 0.6417, 0.8692, 0.6176, 0.832, 0.6471, 0.8534, 0.6176, 0.832, 0.6417, 0.8692, 0.6042, 0.8417, 0.6062, 0.7968, 0.6176, 0.832, 0.5893, 0.797, 0.6176, 0.832, 0.6042, 0.8417, 0.5893, 0.797, 0.6034, 0.7519, 0.6477, 0.7398, 0.6173, 0.7616, 0.6477, 0.7398, 0.6034, 0.7519, 0.6423, 0.7235, 0.6423, 0.7235, 0.69, 0.7238, 0.6477, 0.7398, 0.6848, 0.7399, 0.6477, 0.7398, 0.69, 0.7238, 0.69, 0.7238, 0.7147, 0.7615, 0.6848, 0.7399, 0.7147, 0.7615, 0.69, 0.7238, 0.7281, 0.7516, 0.726, 0.7973, 0.7147, 0.7615, 0.7431, 0.7973, 0.7147, 0.7615, 0.7281, 0.7516, 0.7431, 0.7973, 0.7431, 0.7973, 0.7277, 0.843, 0.726, 0.7973, 0.714, 0.8327, 0.726, 0.7973, 0.7277, 0.843, 0.5893, 0.797, 0.6173, 0.7616, 0.6062, 0.7968, 0.6173, 0.7616, 0.5893, 0.797, 0.6034, 0.7519, 0.6881, 0.8701, 0.6417, 0.8692, 0.6835, 0.8542, 0.6471, 0.8534, 0.6835, 0.8542, 0.6417, 0.8692, 0.6794, 0.7561, 0.7147, 0.7615, 0.7, 0.7714, 0.7147, 0.7615, 0.6794, 0.7561, 0.6848, 0.7399, 0.6537, 0.7558, 0.6848, 0.7399, 0.6794, 0.7561, 0.6848, 0.7399, 0.6537, 0.7558, 0.6477, 0.7398, 0.6477, 0.7398, 0.6328, 0.7706, 0.6173, 0.7616, 0.6328, 0.7706, 0.6477, 0.7398, 0.6537, 0.7558, 0.6062, 0.7968, 0.6328, 0.7706, 0.6246, 0.795, 0.6328, 0.7706, 0.6062, 0.7968, 0.6173, 0.7616, 0.6323, 0.8195, 0.6176, 0.832, 0.6246, 0.795, 0.6246, 0.795, 0.6176, 0.832, 0.6062, 0.7968, 0.6471, 0.8534, 0.6176, 0.832, 0.6323, 0.8195, 0.6471, 0.8534, 0.6323, 0.8195, 0.6529, 0.8348, 0.6835, 0.8542, 0.6471, 0.8534, 0.6529, 0.8348, 0.6835, 0.8542, 0.6529, 0.8348, 0.6785, 0.8351, 0.714, 0.8327, 0.6785, 0.8351, 0.6995, 0.8202, 0.6785, 0.8351, 0.714, 0.8327, 0.6835, 0.8542, 0.714, 0.8327, 0.7077, 0.7959, 0.726, 0.7973, 0.7077, 0.7959, 0.714, 0.8327, 0.6995, 0.8202, 0.726, 0.7973, 0.7, 0.7714, 0.7147, 0.7615, 0.7, 0.7714, 0.726, 0.7973, 0.7077, 0.7959, 0.5028, 0.4721, 0.5153, 0.4721, 0.5153, 0.4846, 0.5028, 0.4721, 0.5153, 0.4846, 0.5028, 0.4846, 0.4825, 0.4721, 0.5028, 0.4721, 0.5028, 0.4846, 0.4825, 0.4721, 0.5028, 0.4846, 0.4825, 0.4846, 0.4622, 0.4721, 0.4825, 0.4721, 0.4825, 0.4846, 0.4622, 0.4721, 0.4825, 0.4846, 0.4622, 0.4846, 0.4497, 0.4721, 0.4622, 0.4721, 0.4622, 0.4846, 0.4497, 0.4721, 0.4622, 0.4846, 0.4497, 0.4846, 0.4284, 0.4721, 0.4497, 0.4721, 0.4497, 0.4846, 0.4284, 0.4721, 0.4497, 0.4846, 0.4284, 0.4846, 0.4111, 0.4721, 0.4284, 0.4721, 0.4284, 0.4846, 0.4111, 0.4721, 0.4284, 0.4846, 0.4111, 0.4846, 0.3908, 0.4721, 0.4111, 0.4721, 0.4111, 0.4846, 0.3908, 0.4721, 0.4111, 0.4846, 0.3908, 0.4846, 0.3706, 0.4721, 0.3908, 0.4721, 0.3908, 0.4846, 0.3706, 0.4721, 0.3908, 0.4846, 0.3706, 0.4846, 0.358, 0.4721, 0.3706, 0.4721, 0.3706, 0.4846, 0.358, 0.4721, 0.3706, 0.4846, 0.358, 0.4846, 0.3367, 0.4721, 0.358, 0.4721, 0.358, 0.4846, 0.3367, 0.4721, 0.358, 0.4846, 0.3367, 0.4846])
me_bottom.materials.append(mat_lambert3)
me_bottom.use_remesh_preserve_volume = False
me_bottom.use_remesh_preserve_attributes = False
me_bottom.use_mirror_vertex_groups = False
me_bottom.update()
me_top = bpy.data.meshes.new('top')
me_top.from_pydata([(-0.3905, -0.7184, 1.177), (0.5312, -0.7184, 1.177), (-0.3905, -0.2682, 1.201), (0.5312, -0.2682, 1.201), (0.6282, -0.05199, 0.9197), (-0.4952, -0.05199, 0.9197), (0.6813, -0.05199, 0.8434), (-0.5405, -0.05199, 0.8434), (-0.6102, -0.05199, 0.102), (-0.7679, -0.7228, 0.8434), (-0.8415, -0.7358, 0.102), (0.9822, -0.6767, 0.102), (0.751, -0.05199, 0.102), (0.9086, -0.7221, 0.8434), (0.6266, -1.083, 0.8518), (-0.4932, -1.075, 0.8518), (0.6383, -1.589, 0.102), (-0.5082, -1.585, 0.102), (0.5923, -0.2048, 0.5844), (0.3289, 0.6845, 1.041), (0.3289, -0.2048, 1.041), (0.5923, 0.8379, 0.5844), (-0.1978, 0.6845, 1.041), (-0.1978, -0.2048, 1.041), (-0.4611, -0.2048, 0.5844), (-0.4611, 0.8379, 0.5844), (-0.5347, 0.8379, 0.4516), (-0.5347, -0.2048, 0.4516), (0.6634, 0.8379, 0.4516), (0.6634, -0.2048, 0.4516), (0.06559, 0.8379, 0.5844), (0.4035, -0.1371, 0.6438), (0.2344, 1.1, 0.9367), (0.2344, -0.1371, 0.9367), (0.4035, 1.203, 0.6438), (-0.1037, 1.1, 0.9367), (-0.1037, -0.1371, 0.9367), (-0.2728, -0.1371, 0.6438), (-0.2728, 1.203, 0.6438), (-0.1037, -0.1371, 0.351), (-0.1037, 1.203, 0.351), (0.2344, 1.203, 0.351), (0.2344, -0.1371, 0.351), (0.06536, 1.203, 0.6438), (0.2396, 1.102, 0.6438), (0.2396, 2.185, 0.6438), (0.1525, 1.102, 0.7947), (0.1525, 2.185, 0.7947), (-0.02176, 2.185, 0.7947), (-0.02176, 1.102, 0.7947), (-0.1089, 1.102, 0.6438), (-0.1089, 2.185, 0.6438), (-0.02176, 1.102, 0.4929), (-0.02176, 2.185, 0.4929), (0.1525, 1.102, 0.4929), (0.1525, 2.185, 0.4929), (0.06537, 2.185, 0.6438), (0.2098, 2.454, 0.6438), (0.2098, 2.155, 0.6438), (0.1376, 2.454, 0.7689), (0.1376, 2.155, 0.7689), (-0.006863, 2.155, 0.7689), (-0.006863, 2.454, 0.7689), (-0.07909, 2.454, 0.6438), (-0.07909, 2.155, 0.6438), (-0.006863, 2.454, 0.5187), (-0.006863, 2.155, 0.5187), (0.1376, 2.454, 0.5187), (0.1376, 2.155, 0.5187), (0.2717, 2.155, 0.6438), (0.1685, 2.155, 0.8225), (-0.03782, 2.155, 0.8225), (-0.141, 2.155, 0.6438), (-0.03782, 2.155, 0.4651), (0.1685, 2.155, 0.4651), (0.1685, 2.454, 0.8225), (0.2717, 2.454, 0.6438), (-0.03782, 2.454, 0.8225), (-0.141, 2.454, 0.6438), (-0.03782, 2.454, 0.4651), (0.1685, 2.454, 0.4651), (-0.4602, -0.4894, 0.3332), (-0.4019, 0.4801, 0.05488), (-0.4019, -0.4881, 0.05488), (-0.4602, 0.6335, 0.3332), (0.535, 0.4801, 0.05488), (0.535, -0.4881, 0.05488), (0.5932, -0.4881, 0.3332), (0.5932, 0.6335, 0.3332), (0.5851, 0.6335, 0.4142), (0.5851, -0.4894, 0.4142), (-0.4496, 0.6335, 0.4142), (-0.4496, -0.4894, 0.4142), (-0.6021, -0.4418, 0.5879), (-0.9144, -0.4418, 0.5879), (-0.9144, -0.4418, 0.4326), (-0.6021, -0.4418, 0.4326), (-0.6021, -0.3521, 0.5879), (-0.9144, -0.3521, 0.5879), (-0.6021, -0.3521, 0.4326), (-0.9144, -0.3521, 0.4326), (0.6777, -0.4616, 0.6638), (0.9901, -0.4616, 0.6638), (0.9901, -0.4616, 0.3566), (0.6777, -0.4616, 0.3566), (0.6777, -0.3553, 0.6638), (0.9901, -0.3553, 0.6638), (0.6777, -0.3553, 0.3566), (0.9901, -0.3553, 0.3566), (-0.9508, -0.09086, 0.5368), (-1.177, -0.0908, 0.9295), (-1.177, -0.2312, 0.9295), (-0.9508, -0.2312, 0.5368), (-1.631, -0.0908, 0.9295), (-1.631, -0.2312, 0.9295), (-1.858, -0.09086, 0.5368), (-1.858, -0.2312, 0.5368), (-1.631, -0.2312, 0.1442), (-1.631, -0.09086, 0.1442), (-1.177, -0.2312, 0.1442), (-1.177, -0.09086, 0.1442), (-1.404, -0.09086, 0.5368), (-1.114, -0.16, 1.039), (-1.114, -0.6716, 1.039), (-0.8246, -0.1602, 0.5368), (-0.8246, -0.6716, 0.5368), (-1.694, -0.16, 1.039), (-1.694, -0.6716, 1.039), (-1.984, -0.1602, 0.5368), (-1.984, -0.6716, 0.5368), (-1.694, -0.6716, 0.03495), (-1.694, -0.1602, 0.03495), (-1.114, -0.6716, 0.03495), (-1.114, -0.1602, 0.03495), (-1.404, -0.1602, 0.5368), (0.1376, 1.746, 0.7689), (0.2098, 1.746, 0.6438), (0.2717, 1.746, 0.6438), (0.1685, 1.746, 0.8225), (-0.03782, 1.746, 0.8225), (-0.006863, 1.746, 0.7689), (-0.141, 1.746, 0.6438), (-0.07909, 1.746, 0.6438), (-0.03782, 1.746, 0.4651), (-0.006863, 1.746, 0.5187), (0.1376, 1.746, 0.5187), (0.1685, 1.746, 0.4651), (0.1685, 1.88, 0.8225), (0.2717, 1.88, 0.6438), (-0.03782, 1.88, 0.8225), (-0.141, 1.88, 0.6438), (-0.03782, 1.88, 0.4651), (0.1685, 1.88, 0.4651), (0.1376, 1.88, 0.7689), (0.2098, 1.88, 0.6438), (-0.006863, 1.88, 0.7689), (-0.07909, 1.88, 0.6438), (-0.006863, 1.88, 0.5187), (0.1376, 1.88, 0.5187), (2.302, -0.7247, 1.23), (0.9456, -0.7247, 1.23), (0.9456, -0.8731, 0.2329), (2.302, -0.8731, 0.2329), (2.171, -0.3291, 1.458), (1.077, -0.3291, 1.458), (1.077, -0.5819, 1.458), (2.171, -0.5819, 1.458), (2.227, -0.4175, 1.161), (1.02, -0.4175, 0.3125), (1.019, -0.4175, 1.161), (2.228, -0.4175, 0.3125), (0.9456, -0.3291, 0.2329), (2.302, -0.3291, 0.2329), (2.302, -0.3291, 1.23), (0.9456, -0.3291, 1.23), (2.227, -0.3291, 1.161), (1.019, -0.3291, 1.161), (2.228, -0.3291, 0.3125), (1.02, -0.3291, 0.3125), (1.581, -0.2267, 1.058), (1.058, -0.2267, 1.058), (1.058, -0.4444, 1.058), (1.581, -0.4444, 1.058), (1.581, 0.03832, 0.8674), (1.058, 0.03832, 0.8674), (1.581, -0.4444, 0.3177), (1.058, -0.4444, 0.3177), (1.058, 0.03832, 0.3177), (1.581, 0.03832, 0.3177), (1.581, -0.4444, 0.8674), (1.058, -0.4444, 0.8674), (2.206, -0.2267, 1.058), (1.683, -0.2267, 1.058), (1.683, -0.4444, 1.058), (2.206, -0.4444, 1.058), (2.206, 0.03832, 0.8674), (1.683, 0.03832, 0.8674), (2.206, -0.4444, 0.3177), (1.683, -0.4444, 0.3177), (1.683, 0.03832, 0.3177), (2.206, 0.03832, 0.3177), (2.206, -0.4444, 0.8674), (1.683, -0.4444, 0.8674)], [], [(0, 1, 2), (3, 2, 1), (4, 5, 2), (4, 2, 3), (6, 7, 4), (4, 7, 5), (7, 8, 9), (9, 8, 10), (6, 11, 12), (11, 6, 13), (12, 8, 6), (7, 6, 8), (13, 6, 4), (4, 14, 13), (15, 16, 14), (16, 15, 17), (9, 10, 15), (15, 10, 17), (14, 11, 13), (11, 14, 16), (0, 2, 5), (0, 5, 15), (14, 4, 1), (1, 4, 3), (14, 0, 15), (0, 14, 1), (7, 9, 5), (15, 5, 9), (16, 17, 8), (16, 8, 12), (16, 12, 11), (8, 17, 10), (18, 19, 20), (19, 18, 21), (19, 22, 23), (19, 23, 20), (22, 24, 23), (24, 22, 25), (24, 26, 27), (26, 24, 25), (27, 28, 29), (28, 27, 26), (29, 28, 18), (21, 18, 28), (22, 19, 30), (30, 25, 22), (30, 19, 21), (28, 26, 30), (30, 21, 28), (30, 26, 25), (31, 32, 33), (32, 31, 34), (35, 33, 32), (33, 35, 36), (35, 37, 36), (37, 35, 38), (38, 39, 37), (39, 38, 40), (39, 41, 42), (41, 39, 40), (42, 34, 31), (34, 42, 41), (32, 34, 43), (35, 32, 43), (38, 35, 43), (40, 38, 43), (41, 40, 43), (34, 41, 43), (44, 45, 46), (47, 46, 45), (48, 49, 47), (47, 49, 46), (48, 50, 49), (50, 48, 51), (51, 52, 50), (52, 51, 53), (52, 53, 54), (54, 53, 55), (54, 55, 44), (45, 44, 55), (47, 45, 56), (48, 47, 56), (51, 48, 56), (53, 51, 56), (55, 53, 56), (45, 55, 56), (57, 58, 59), (60, 59, 58), (61, 62, 60), (60, 62, 59), (61, 63, 62), (63, 61, 64), (64, 65, 63), (65, 64, 66), (66, 67, 65), (67, 66, 68), (67, 68, 57), (58, 57, 68), (60, 58, 69), (60, 69, 70), (70, 71, 61), (70, 61, 60), (61, 72, 64), (72, 61, 71), (72, 73, 66), (72, 66, 64), (73, 68, 66), (68, 73, 74), (69, 68, 74), (68, 69, 58), (75, 70, 76), (70, 69, 76), (75, 77, 71), (75, 71, 70), (77, 72, 71), (72, 77, 78), (78, 73, 72), (73, 78, 79), (73, 79, 74), (74, 79, 80), (76, 69, 80), (69, 74, 80), (76, 59, 75), (59, 76, 57), (77, 75, 59), (77, 59, 62), (78, 77, 62), (78, 62, 63), (78, 65, 79), (65, 78, 63), (80, 79, 65), (80, 65, 67), (67, 76, 80), (76, 67, 57), (81, 82, 83), (82, 81, 84), (83, 85, 86), (85, 83, 82), (86, 85, 87), (88, 87, 85), (87, 89, 90), (89, 87, 88), (91, 90, 89), (90, 91, 92), (92, 84, 81), (84, 92, 91), (88, 82, 84), (82, 88, 85), (91, 88, 84), (88, 91, 89), (87, 81, 83), (87, 83, 86), (93, 94, 95), (93, 95, 96), (97, 98, 94), (97, 94, 93), (98, 97, 99), (98, 99, 100), (96, 95, 100), (96, 100, 99), (101, 102, 103), (101, 103, 104), (102, 101, 105), (102, 105, 106), (107, 106, 105), (106, 107, 108), (108, 107, 104), (108, 104, 103), (109, 110, 111), (111, 112, 109), (110, 113, 114), (110, 114, 111), (114, 115, 116), (115, 114, 113), (115, 117, 116), (117, 115, 118), (119, 117, 118), (119, 118, 120), (109, 119, 120), (119, 109, 112), (110, 109, 121), (113, 110, 121), (115, 113, 121), (118, 115, 121), (120, 118, 121), (109, 120, 121), (122, 123, 124), (123, 125, 124), (122, 126, 127), (122, 127, 123), (127, 128, 129), (128, 127, 126), (128, 130, 129), (130, 128, 131), (131, 132, 130), (132, 131, 133), (124, 132, 133), (132, 124, 125), (122, 124, 134), (126, 122, 134), (128, 126, 134), (131, 128, 134), (133, 131, 134), (124, 133, 134), (130, 125, 129), (125, 127, 129), (127, 125, 123), (125, 130, 132), (135, 136, 137), (135, 137, 138), (138, 139, 140), (138, 140, 135), (140, 141, 142), (141, 140, 139), (141, 143, 144), (141, 144, 142), (143, 145, 144), (145, 143, 146), (137, 145, 146), (145, 137, 136), (147, 138, 148), (138, 137, 148), (147, 149, 139), (147, 139, 138), (149, 141, 139), (141, 149, 150), (150, 143, 141), (143, 150, 151), (143, 151, 146), (146, 151, 152), (148, 137, 152), (137, 146, 152), (148, 153, 147), (153, 148, 154), (149, 147, 153), (149, 153, 155), (150, 149, 155), (150, 155, 156), (150, 157, 151), (157, 150, 156), (152, 151, 157), (152, 157, 158), (158, 148, 152), (148, 158, 154), (159, 160, 161), (159, 161, 162), (163, 164, 165), (163, 165, 166), (167, 168, 169), (168, 167, 170), (162, 161, 171), (162, 171, 172), (159, 172, 173), (172, 159, 162), (174, 171, 160), (171, 161, 160), (175, 174, 173), (174, 175, 176), (173, 172, 177), (173, 177, 175), (172, 171, 178), (172, 178, 177), (174, 178, 171), (178, 174, 176), (167, 169, 176), (167, 176, 175), (170, 167, 175), (175, 177, 170), (178, 170, 177), (170, 178, 168), (169, 178, 176), (178, 169, 168), (160, 159, 166), (160, 166, 165), (166, 173, 163), (173, 166, 159), (174, 163, 173), (163, 174, 164), (165, 164, 174), (174, 160, 165), (179, 180, 181), (179, 181, 182), (183, 184, 180), (183, 180, 179), (185, 186, 187), (185, 187, 188), (179, 182, 189), (189, 183, 179), (180, 190, 181), (190, 180, 184), (190, 184, 187), (190, 187, 186), (183, 189, 185), (183, 185, 188), (183, 188, 184), (184, 188, 187), (191, 192, 193), (191, 193, 194), (195, 196, 192), (195, 192, 191), (197, 198, 199), (197, 199, 200), (191, 194, 201), (201, 195, 191), (192, 202, 193), (202, 192, 196), (202, 196, 199), (202, 199, 198), (195, 201, 197), (195, 197, 200), (200, 196, 195), (196, 200, 199)])
_uv = me_top.uv_layers.new(name='UVMap')
_uv.uv.foreach_set('vector', [0.2882, 0.1247, 0.2882, 0.1996, 0.2424, 0.1247, 0.2424, 0.1996, 0.2424, 0.1247, 0.2882, 0.1996, 0.2093, 0.2074, 0.2093, 0.1161, 0.2424, 0.1247, 0.2093, 0.2074, 0.2424, 0.1247, 0.2424, 0.1996, 0.2022, 0.2118, 0.2022, 0.1125, 0.2093, 0.2074, 0.2093, 0.2074, 0.2022, 0.1125, 0.2093, 0.1161, 0.2211, 0.8853, 0.1707, 0.911, 0.2211, 0.8462, 0.2211, 0.8462, 0.1707, 0.911, 0.1695, 0.8454, 0.2211, 0.8853, 0.1695, 0.8454, 0.1707, 0.911, 0.1695, 0.8454, 0.2211, 0.8853, 0.2211, 0.8462, 0.133, 0.2174, 0.133, 0.1068, 0.2022, 0.2118, 0.2022, 0.1125, 0.2022, 0.2118, 0.133, 0.1068, 0.2909, 0.2469, 0.2223, 0.2348, 0.2223, 0.2245, 0.2223, 0.2245, 0.3276, 0.2245, 0.2909, 0.2469, 0.3331, 0.1163, 0.4195, 0.2083, 0.3338, 0.2073, 0.4195, 0.2083, 0.3331, 0.1163, 0.4192, 0.1151, 0.2211, 0.8462, 0.1695, 0.8454, 0.2211, 0.8172, 0.2211, 0.8172, 0.1695, 0.8454, 0.1713, 0.7876, 0.2211, 0.8172, 0.1695, 0.8454, 0.2211, 0.8462, 0.1695, 0.8454, 0.2211, 0.8172, 0.1713, 0.7876, 0.2882, 0.1247, 0.2424, 0.1247, 0.2223, 0.09974, 0.2882, 0.1247, 0.2223, 0.09974, 0.3269, 0.09974, 0.3276, 0.2245, 0.2223, 0.2245, 0.2882, 0.1996, 0.2882, 0.1996, 0.2223, 0.2245, 0.2424, 0.1996, 0.3338, 0.2073, 0.2882, 0.1247, 0.3331, 0.1163, 0.2882, 0.1247, 0.3338, 0.2073, 0.2882, 0.1996, 0.2223, 0.08974, 0.291, 0.07788, 0.2223, 0.09974, 0.3269, 0.09974, 0.2223, 0.09974, 0.291, 0.07788, 0.006489, 0.2083, 0.006841, 0.1151, 0.133, 0.1068, 0.006489, 0.2083, 0.133, 0.1068, 0.133, 0.2174, 0.006489, 0.2083, 0.133, 0.2174, 0.07471, 0.2362, 0.133, 0.1068, 0.006841, 0.1151, 0.0692, 0.08801, 0.1545, 0.6177, 0.1116, 0.6954, 0.1117, 0.6177, 0.1116, 0.6954, 0.1545, 0.6177, 0.1543, 0.708, 0.1116, 0.6954, 0.06884, 0.6954, 0.06881, 0.6177, 0.1116, 0.6954, 0.06881, 0.6177, 0.1117, 0.6177, 0.06884, 0.6954, 0.02606, 0.6177, 0.06881, 0.6177, 0.02606, 0.6177, 0.06884, 0.6954, 0.02618, 0.7079, 0.02606, 0.6177, 0.01388, 0.7079, 0.01376, 0.6177, 0.01388, 0.7079, 0.02606, 0.6177, 0.02618, 0.7079, 0.04088, 0.8253, 0.1393, 0.7454, 0.1396, 0.8253, 0.1393, 0.7454, 0.04088, 0.8253, 0.04108, 0.7454, 0.1667, 0.6177, 0.1665, 0.708, 0.1545, 0.6177, 0.1543, 0.708, 0.1545, 0.6177, 0.1665, 0.708, 0.5124, 0.3581, 0.5124, 0.2604, 0.5891, 0.3089, 0.5891, 0.3089, 0.5891, 0.3581, 0.5124, 0.3581, 0.5891, 0.3089, 0.5124, 0.2604, 0.5891, 0.2604, 0.6148, 0.2604, 0.6149, 0.3581, 0.5891, 0.3089, 0.5891, 0.3089, 0.5891, 0.2604, 0.6148, 0.2604, 0.5891, 0.3089, 0.6149, 0.3581, 0.5891, 0.3581, 0.276, -0.04446, 0.1481, 0.1995, 0.1481, -0.04446, 0.1481, 0.1995, 0.276, -0.04446, 0.276, 0.1995, 0.1748, 0.1995, 0.2493, -0.04446, 0.2493, 0.1995, 0.2493, -0.04446, 0.1748, 0.1995, 0.1748, -0.04446, 0.2493, 0.1995, 0.1748, -0.04446, 0.2493, -0.04446, 0.1748, -0.04446, 0.2493, 0.1995, 0.1748, 0.1995, 0.2493, 0.1995, 0.1748, -0.04446, 0.2493, -0.04446, 0.1748, -0.04446, 0.2493, 0.1995, 0.1748, 0.1995, 0.2493, -0.04446, 0.1748, 0.1995, 0.1748, -0.04446, 0.1748, 0.1995, 0.2493, -0.04446, 0.2493, 0.1995, 0.276, -0.04446, 0.1481, 0.1995, 0.1481, -0.04446, 0.1481, 0.1995, 0.276, -0.04446, 0.276, 0.1995, 0.5777, 0.3377, 0.5964, 0.3053, 0.559, 0.3053, 0.5403, 0.3377, 0.5777, 0.3377, 0.559, 0.3053, 0.5215, 0.3053, 0.5403, 0.3377, 0.559, 0.3053, 0.5403, 0.2728, 0.5215, 0.3053, 0.559, 0.3053, 0.5777, 0.2728, 0.5403, 0.2728, 0.559, 0.3053, 0.5964, 0.3053, 0.5777, 0.2728, 0.559, 0.3053, 0.816, 0.4175, 0.816, 0.3216, 0.8392, 0.4175, 0.8392, 0.3216, 0.8392, 0.4175, 0.816, 0.3216, 0.8624, 0.3216, 0.8624, 0.4175, 0.8392, 0.3216, 0.8392, 0.3216, 0.8624, 0.4175, 0.8392, 0.4175, 0.8624, 0.3216, 0.8856, 0.4175, 0.8624, 0.4175, 0.8856, 0.4175, 0.8624, 0.3216, 0.8856, 0.3216, 0.8856, 0.3216, 0.9087, 0.4175, 0.8856, 0.4175, 0.9087, 0.4175, 0.8856, 0.3216, 0.9087, 0.3216, 0.9087, 0.4175, 0.9087, 0.3216, 0.9319, 0.4175, 0.9319, 0.4175, 0.9087, 0.3216, 0.9319, 0.3216, 0.7929, 0.4175, 0.7929, 0.3216, 0.816, 0.4175, 0.816, 0.3216, 0.816, 0.4175, 0.7929, 0.3216, 0.5529, 0.3359, 0.5466, 0.325, 0.5592, 0.325, 0.5655, 0.3359, 0.5529, 0.3359, 0.5592, 0.325, 0.5718, 0.325, 0.5655, 0.3359, 0.5592, 0.325, 0.5655, 0.3141, 0.5718, 0.325, 0.5592, 0.325, 0.5529, 0.3141, 0.5655, 0.3141, 0.5592, 0.325, 0.5466, 0.325, 0.5529, 0.3141, 0.5592, 0.325, 0.5948, 0.5358, 0.5948, 0.5171, 0.625, 0.5358, 0.625, 0.5171, 0.625, 0.5358, 0.5948, 0.5171, 0.6589, 0.5171, 0.6589, 0.5358, 0.625, 0.5171, 0.625, 0.5171, 0.6589, 0.5358, 0.625, 0.5358, 0.6589, 0.5171, 0.6946, 0.5358, 0.6589, 0.5358, 0.6946, 0.5358, 0.6589, 0.5171, 0.6946, 0.5171, 0.6946, 0.5171, 0.6589, 0.5358, 0.6946, 0.5358, 0.6589, 0.5358, 0.6946, 0.5171, 0.6589, 0.5171, 0.6589, 0.5171, 0.6946, 0.5358, 0.6589, 0.5358, 0.6946, 0.5358, 0.6589, 0.5171, 0.6946, 0.5171, 0.6946, 0.5358, 0.6946, 0.5171, 0.7255, 0.5358, 0.7255, 0.5171, 0.7255, 0.5358, 0.6946, 0.5171, 0.1464, 0.188, 0.08784, 0.188, 0.08784, 0.1837, 0.1464, 0.188, 0.08784, 0.1837, 0.1464, 0.1837, 0.1464, 0.1837, 0.212, 0.1837, 0.212, 0.188, 0.1464, 0.1837, 0.212, 0.188, 0.1464, 0.188, 0.212, 0.188, 0.2812, 0.1837, 0.2812, 0.188, 0.2812, 0.1837, 0.212, 0.188, 0.212, 0.1837, 0.2812, 0.1837, 0.212, 0.1837, 0.212, 0.188, 0.2812, 0.1837, 0.212, 0.188, 0.2812, 0.188, 0.212, 0.1837, 0.2812, 0.188, 0.212, 0.188, 0.2812, 0.188, 0.212, 0.1837, 0.2812, 0.1837, 0.3412, 0.1837, 0.2812, 0.188, 0.2812, 0.1837, 0.2812, 0.188, 0.3412, 0.1837, 0.3412, 0.188, 0.1464, 0.1521, 0.1464, 0.1837, 0.08784, 0.1521, 0.1464, 0.1837, 0.08784, 0.1837, 0.08784, 0.1521, 0.1464, 0.1521, 0.212, 0.1521, 0.212, 0.1837, 0.1464, 0.1521, 0.212, 0.1837, 0.1464, 0.1837, 0.212, 0.1521, 0.2812, 0.1837, 0.212, 0.1837, 0.2812, 0.1837, 0.212, 0.1521, 0.2812, 0.1521, 0.2812, 0.1521, 0.212, 0.1837, 0.2812, 0.1837, 0.212, 0.1837, 0.2812, 0.1521, 0.212, 0.1521, 0.212, 0.1837, 0.212, 0.1521, 0.2812, 0.1837, 0.2812, 0.1837, 0.212, 0.1521, 0.2812, 0.1521, 0.3412, 0.1521, 0.3412, 0.1837, 0.2812, 0.1521, 0.3412, 0.1837, 0.2812, 0.1837, 0.2812, 0.1521, 0.3181, 0.4959, 0.3677, 0.467, 0.3677, 0.4959, 0.3677, 0.467, 0.3181, 0.4959, 0.3181, 0.467, 0.4232, 0.4959, 0.3677, 0.4959, 0.3677, 0.467, 0.4232, 0.4959, 0.3677, 0.467, 0.4232, 0.467, 0.4818, 0.4959, 0.4232, 0.4959, 0.4232, 0.467, 0.4818, 0.4959, 0.4232, 0.467, 0.4818, 0.467, 0.4818, 0.4959, 0.4232, 0.467, 0.4232, 0.4959, 0.4232, 0.467, 0.4818, 0.4959, 0.4818, 0.467, 0.4818, 0.4959, 0.4232, 0.4959, 0.4232, 0.467, 0.4818, 0.4959, 0.4232, 0.467, 0.4818, 0.467, 0.4818, 0.467, 0.5326, 0.4959, 0.4818, 0.4959, 0.5326, 0.4959, 0.4818, 0.467, 0.5326, 0.467, 0.135, 0.4049, 0.2707, 0.4749, 0.1352, 0.4749, 0.2707, 0.4749, 0.135, 0.4049, 0.2921, 0.4049, 0.1221, 0.1233, 0.1919, 0.201, 0.1221, 0.201, 0.1919, 0.201, 0.1221, 0.1233, 0.1919, 0.1233, 0.1352, 0.4746, 0.2707, 0.4746, 0.1352, 0.4037, 0.2922, 0.4037, 0.1352, 0.4037, 0.2707, 0.4746, 0.1352, 0.4037, 0.2922, 0.383, 0.135, 0.383, 0.2922, 0.383, 0.1352, 0.4037, 0.2922, 0.4037, 0.3139, 0.1055, 0.2207, 0.2174, 0.3139, 0.2174, 0.2207, 0.2174, 0.3139, 0.1055, 0.2207, 0.1055, 0.135, 0.3845, 0.2921, 0.4049, 0.135, 0.4049, 0.2921, 0.4049, 0.135, 0.3845, 0.2921, 0.3845, 0.2784, 0.404, 0.1685, 0.4757, 0.1628, 0.404, 0.1685, 0.4757, 0.2784, 0.404, 0.2728, 0.4757, 0.1639, 0.3831, 0.2784, 0.404, 0.1628, 0.404, 0.2784, 0.404, 0.1639, 0.3831, 0.2777, 0.3831, 0.102, 0.2052, 0.102, 0.1191, 0.1221, 0.1233, 0.102, 0.2052, 0.1221, 0.1233, 0.1221, 0.201, 0.6133, 0.3444, 0.5846, 0.3444, 0.5846, 0.3158, 0.6133, 0.3444, 0.5846, 0.3158, 0.6133, 0.3158, 0.6133, 0.3731, 0.5846, 0.3731, 0.5846, 0.3444, 0.6133, 0.3731, 0.5846, 0.3444, 0.6133, 0.3444, 0.5846, 0.3731, 0.6133, 0.3731, 0.6133, 0.4017, 0.5846, 0.3731, 0.6133, 0.4017, 0.5846, 0.4017, 0.6133, 0.4304, 0.5846, 0.4304, 0.5846, 0.4017, 0.6133, 0.4304, 0.5846, 0.4017, 0.6133, 0.4017, 0.6133, 0.3444, 0.5846, 0.3444, 0.5846, 0.3158, 0.6133, 0.3444, 0.5846, 0.3158, 0.6133, 0.3158, 0.5846, 0.3444, 0.6133, 0.3444, 0.6133, 0.3731, 0.5846, 0.3444, 0.6133, 0.3731, 0.5846, 0.3731, 0.6133, 0.4017, 0.5846, 0.3731, 0.6133, 0.3731, 0.5846, 0.3731, 0.6133, 0.4017, 0.5846, 0.4017, 0.5846, 0.4017, 0.6133, 0.4017, 0.6133, 0.4304, 0.5846, 0.4017, 0.6133, 0.4304, 0.5846, 0.4304, 0.7287, 0.1178, 0.7788, 0.1178, 0.7788, 0.1357, 0.7788, 0.1357, 0.7287, 0.1357, 0.7287, 0.1178, 0.7788, 0.1178, 0.8365, 0.1178, 0.8365, 0.1357, 0.7788, 0.1178, 0.8365, 0.1357, 0.7788, 0.1357, 0.8365, 0.1357, 0.8865, 0.1178, 0.8865, 0.1357, 0.8865, 0.1178, 0.8365, 0.1357, 0.8365, 0.1178, 0.8865, 0.1178, 0.9366, 0.1357, 0.8865, 0.1357, 0.9366, 0.1357, 0.8865, 0.1178, 0.9366, 0.1178, 0.9943, 0.1357, 0.9366, 0.1357, 0.9366, 0.1178, 0.9943, 0.1357, 0.9366, 0.1178, 0.9943, 0.1178, 0.7287, 0.1178, 0.6787, 0.1357, 0.6787, 0.1178, 0.6787, 0.1357, 0.7287, 0.1178, 0.7287, 0.1357, 0.4927, 0.2091, 0.465, 0.1611, 0.5204, 0.1611, 0.5481, 0.2091, 0.4927, 0.2091, 0.5204, 0.1611, 0.5758, 0.1611, 0.5481, 0.2091, 0.5204, 0.1611, 0.5481, 0.1131, 0.5758, 0.1611, 0.5204, 0.1611, 0.4927, 0.1131, 0.5481, 0.1131, 0.5204, 0.1611, 0.465, 0.1611, 0.4927, 0.1131, 0.5204, 0.1611, 0.2489, 0.1878, 0.2489, 0.1358, 0.2999, 0.1878, 0.2489, 0.1358, 0.2999, 0.1358, 0.2999, 0.1878, 0.2489, 0.1878, 0.19, 0.1878, 0.19, 0.1358, 0.2489, 0.1878, 0.19, 0.1358, 0.2489, 0.1358, 0.19, 0.1358, 0.1389, 0.1878, 0.1389, 0.1358, 0.1389, 0.1878, 0.19, 0.1358, 0.19, 0.1878, 0.1389, 0.1878, 0.0879, 0.1358, 0.1389, 0.1358, 0.0879, 0.1358, 0.1389, 0.1878, 0.0879, 0.1878, 0.0879, 0.1878, 0.02898, 0.1358, 0.0879, 0.1358, 0.02898, 0.1358, 0.0879, 0.1878, 0.02897, 0.1878, 0.2999, 0.1878, 0.351, 0.1358, 0.351, 0.1878, 0.351, 0.1358, 0.2999, 0.1878, 0.2999, 0.1358, 0.2377, 0.1205, 0.2624, 0.1633, 0.213, 0.1633, 0.1883, 0.1205, 0.2377, 0.1205, 0.213, 0.1633, 0.1636, 0.1633, 0.1883, 0.1205, 0.213, 0.1633, 0.1883, 0.2061, 0.1636, 0.1633, 0.213, 0.1633, 0.2377, 0.2061, 0.1883, 0.2061, 0.213, 0.1633, 0.2624, 0.1633, 0.2377, 0.2061, 0.213, 0.1633, 0.8427, 0.3669, 0.9063, 0.4036, 0.8215, 0.4036, 0.9063, 0.4036, 0.8427, 0.4403, 0.8215, 0.4036, 0.8427, 0.4403, 0.9063, 0.4036, 0.8851, 0.4403, 0.9063, 0.4036, 0.8427, 0.3669, 0.8851, 0.3669, 0.6679, 0.6538, 0.6548, 0.6463, 0.6548, 0.6399, 0.6679, 0.6538, 0.6548, 0.6399, 0.6734, 0.6506, 0.6734, 0.6506, 0.6734, 0.6721, 0.6679, 0.6689, 0.6734, 0.6506, 0.6679, 0.6689, 0.6679, 0.6538, 0.6679, 0.6689, 0.6548, 0.6828, 0.6548, 0.6764, 0.6548, 0.6828, 0.6679, 0.6689, 0.6734, 0.6721, 0.6548, 0.6828, 0.6362, 0.6721, 0.6418, 0.6689, 0.6548, 0.6828, 0.6418, 0.6689, 0.6548, 0.6764, 0.6362, 0.6721, 0.6418, 0.6538, 0.6418, 0.6689, 0.6418, 0.6538, 0.6362, 0.6721, 0.6362, 0.6506, 0.6548, 0.6399, 0.6418, 0.6538, 0.6362, 0.6506, 0.6418, 0.6538, 0.6548, 0.6399, 0.6548, 0.6463, 0.6376, 0.6963, 0.6376, 0.6824, 0.6566, 0.6963, 0.6376, 0.6824, 0.6566, 0.6824, 0.6566, 0.6963, 0.6376, 0.6963, 0.6182, 0.6963, 0.6182, 0.6824, 0.6376, 0.6963, 0.6182, 0.6824, 0.6376, 0.6824, 0.6182, 0.6963, 0.5993, 0.6824, 0.6182, 0.6824, 0.5993, 0.6824, 0.6182, 0.6963, 0.5993, 0.6963, 0.7156, 0.6963, 0.696, 0.6824, 0.7156, 0.6824, 0.696, 0.6824, 0.7156, 0.6963, 0.696, 0.6963, 0.696, 0.6824, 0.696, 0.6963, 0.6755, 0.6824, 0.6755, 0.6824, 0.696, 0.6963, 0.6755, 0.6963, 0.6566, 0.6963, 0.6566, 0.6824, 0.6755, 0.6963, 0.6566, 0.6824, 0.6755, 0.6824, 0.6755, 0.6963, 0.6165, 0.64, 0.6035, 0.654, 0.5979, 0.6508, 0.6035, 0.654, 0.6165, 0.64, 0.6165, 0.6465, 0.5979, 0.6723, 0.5979, 0.6508, 0.6035, 0.654, 0.5979, 0.6723, 0.6035, 0.654, 0.6035, 0.669, 0.6165, 0.683, 0.5979, 0.6723, 0.6035, 0.669, 0.6165, 0.683, 0.6035, 0.669, 0.6165, 0.6766, 0.6165, 0.683, 0.6295, 0.669, 0.6351, 0.6723, 0.6295, 0.669, 0.6165, 0.683, 0.6165, 0.6766, 0.6351, 0.6508, 0.6351, 0.6723, 0.6295, 0.669, 0.6351, 0.6508, 0.6295, 0.669, 0.6295, 0.654, 0.6295, 0.654, 0.6165, 0.64, 0.6351, 0.6508, 0.6165, 0.64, 0.6295, 0.654, 0.6165, 0.6465, 0.346, 0.4879, 0.5035, 0.4879, 0.504, 0.6048, 0.346, 0.4879, 0.504, 0.6048, 0.3455, 0.6048, 0.805, 0.6022, 0.9207, 0.6022, 0.9207, 0.6289, 0.805, 0.6022, 0.9207, 0.6289, 0.805, 0.6289, 0.7992, 0.5617, 0.9265, 0.479, 0.9265, 0.5617, 0.9265, 0.479, 0.7992, 0.5617, 0.7992, 0.479, 0.4848, 0.8685, 0.4848, 0.7272, 0.5404, 0.7278, 0.4848, 0.8685, 0.5404, 0.7278, 0.5404, 0.8679, 0.7471, 0.5775, 0.7928, 0.4619, 0.7912, 0.5781, 0.7928, 0.4619, 0.7471, 0.5775, 0.7298, 0.4619, 0.9345, 0.5781, 0.9329, 0.4619, 0.9786, 0.5775, 0.9329, 0.4619, 0.9959, 0.4619, 0.9786, 0.5775, 0.7992, 0.5707, 0.9345, 0.5781, 0.7912, 0.5781, 0.9345, 0.5781, 0.7992, 0.5707, 0.9265, 0.5707, 0.7912, 0.5781, 0.7928, 0.4619, 0.7992, 0.4705, 0.7912, 0.5781, 0.7992, 0.4705, 0.7992, 0.5707, 0.7928, 0.4619, 0.9329, 0.4619, 0.9265, 0.4705, 0.7928, 0.4619, 0.9265, 0.4705, 0.7992, 0.4705, 0.9345, 0.5781, 0.9265, 0.4705, 0.9329, 0.4619, 0.9265, 0.4705, 0.9345, 0.5781, 0.9265, 0.5707, 0.7992, 0.5617, 0.9265, 0.5617, 0.9265, 0.5707, 0.7992, 0.5617, 0.9265, 0.5707, 0.7992, 0.5707, 0.8092, 0.4707, 0.8092, 0.5705, 0.7992, 0.5707, 0.7992, 0.5707, 0.7992, 0.4705, 0.8092, 0.4707, 0.9265, 0.4705, 0.7992, 0.479, 0.7992, 0.4705, 0.7992, 0.479, 0.9265, 0.4705, 0.9265, 0.479, 0.9166, 0.5705, 0.9265, 0.4705, 0.9265, 0.5707, 0.9265, 0.4705, 0.9166, 0.5705, 0.9166, 0.4707, 0.5035, 0.4879, 0.346, 0.4879, 0.3613, 0.4567, 0.5035, 0.4879, 0.3613, 0.4567, 0.4882, 0.4567, 0.7626, 0.6071, 0.7912, 0.5781, 0.7908, 0.6074, 0.7912, 0.5781, 0.7626, 0.6071, 0.7471, 0.5775, 0.9345, 0.5781, 0.805, 0.6022, 0.7912, 0.5781, 0.805, 0.6022, 0.9345, 0.5781, 0.9207, 0.6022, 0.9631, 0.6071, 0.9349, 0.6074, 0.9345, 0.5781, 0.9345, 0.5781, 0.9786, 0.5775, 0.9631, 0.6071, 0.5407, 0.2732, 0.5407, 0.3348, 0.5087, 0.3348, 0.5407, 0.2732, 0.5087, 0.3348, 0.5087, 0.2732, 0.5673, 0.2732, 0.5673, 0.3348, 0.5407, 0.3348, 0.5673, 0.2732, 0.5407, 0.3348, 0.5407, 0.2732, 0.5825, 0.2732, 0.5825, 0.3348, 0.6313, 0.3348, 0.5825, 0.2732, 0.6313, 0.3348, 0.6313, 0.2732, 0.5482, 0.2419, 0.5482, 0.2162, 0.5673, 0.2162, 0.5673, 0.2162, 0.5673, 0.2732, 0.5482, 0.2419, 0.5482, 0.3661, 0.5673, 0.3918, 0.5482, 0.3918, 0.5673, 0.3918, 0.5482, 0.3661, 0.5673, 0.3348, 0.5673, 0.3918, 0.5673, 0.3348, 0.6313, 0.3348, 0.5673, 0.3918, 0.6313, 0.3348, 0.6313, 0.3918, 0.5673, 0.2732, 0.5673, 0.2162, 0.6313, 0.2162, 0.5673, 0.2732, 0.6313, 0.2162, 0.6313, 0.2732, 0.5673, 0.2732, 0.6313, 0.2732, 0.5673, 0.3348, 0.5673, 0.3348, 0.6313, 0.2732, 0.6313, 0.3348, 0.5407, 0.2732, 0.5407, 0.3348, 0.5087, 0.3348, 0.5407, 0.2732, 0.5087, 0.3348, 0.5087, 0.2732, 0.5673, 0.2732, 0.5673, 0.3348, 0.5407, 0.3348, 0.5673, 0.2732, 0.5407, 0.3348, 0.5407, 0.2732, 0.5825, 0.2732, 0.5825, 0.3348, 0.6313, 0.3348, 0.5825, 0.2732, 0.6313, 0.3348, 0.6313, 0.2732, 0.5482, 0.2419, 0.5482, 0.2162, 0.5673, 0.2162, 0.5673, 0.2162, 0.5673, 0.2732, 0.5482, 0.2419, 0.5482, 0.3661, 0.5673, 0.3918, 0.5482, 0.3918, 0.5673, 0.3918, 0.5482, 0.3661, 0.5673, 0.3348, 0.5673, 0.3918, 0.5673, 0.3348, 0.6313, 0.3348, 0.5673, 0.3918, 0.6313, 0.3348, 0.6313, 0.3918, 0.5673, 0.2732, 0.5673, 0.2162, 0.6313, 0.2162, 0.5673, 0.2732, 0.6313, 0.2162, 0.6313, 0.2732, 0.6313, 0.2732, 0.5673, 0.3348, 0.5673, 0.2732, 0.5673, 0.3348, 0.6313, 0.2732, 0.6313, 0.3348])
me_top.materials.append(mat_lambert3)
me_top.use_remesh_preserve_volume = False
me_top.use_remesh_preserve_attributes = False
me_top.use_mirror_vertex_groups = False
me_top.update()

# ---- objects
ob_base = bpy.data.objects.new('Base', me_bottom)
ob_core_orient = bpy.data.objects.new('Core_orient', me_top)
ob_camera = bpy.data.objects.new('Camera', cam_camera)

# ---- transforms, parenting, visibility, modifiers, constraints
ob_base.location = (0.0, 0.0, 0.0)
ob_base.lineart.crease_threshold = 0.0
ob_core_orient.location = (0.0, 0.0, 3.0)
ob_core_orient.lineart.crease_threshold = 0.0
ob_camera.location = (7.481, -6.508, 5.344)
ob_camera.rotation_euler = (1.109, 0.01082, 0.8149)
ob_camera.lock_rotations_4d = False
ob_camera.empty_display_type = 'ARROWS'
ob_camera.color = (0.0, 0.0, 0.0, 0.0)
ob_camera.display_type = 'WIRE'
ob_camera.lineart.crease_threshold = 0.0

# ---- collection membership
col_collection_1.objects.link(ob_base)
col_collection_1.objects.link(ob_core_orient)
col_collection_1.objects.link(ob_camera)

# ---- scene / render settings (as saved in the file)
scene.camera = ob_camera
scene.frame_start = 1; scene.frame_end = 250; scene.frame_set(1)
scene.render.engine = 'BLENDER_EEVEE_NEXT'
scene.render.image_settings.color_mode = 'RGB'
scene.render.image_settings.compression = 90
scene.render.resolution_percentage = 50
scene.render.dither_intensity = 0.0
scene.render.bake_margin = 2
scene.render.bake_bias = 0.0
scene.cycles.use_denoising = False
scene.cycles.samples = 10
scene.cycles.sampling_pattern = 'TABULATED_SOBOL'
scene.cycles.light_sampling_threshold = 0.0
scene.cycles.use_adaptive_sampling = False
scene.cycles.use_light_tree = False
scene.cycles.blur_glossy = 0.0
scene.cycles.volume_bounces = 1
scene.cycles.pixel_filter_type = 'GAUSSIAN'
scene.cycles.sample_clamp_indirect = 0.0
scene.view_settings.view_transform = 'Standard'
bpy.context.view_layer.update()

# ---- added for rendering (the .blend has no usable light): sun
light_auto_sun = bpy.data.lights.new('AutoSun', 'SUN')
light_auto_sun.energy = 3.0
light_auto_sun.angle = 0.0523599
ob_auto_sun = bpy.data.objects.new('AutoSun', light_auto_sun)
scene.collection.objects.link(ob_auto_sun)
ob_auto_sun.rotation_euler = (0.872665, 0.174533, 0.523599)
bpy.context.view_layer.update()
